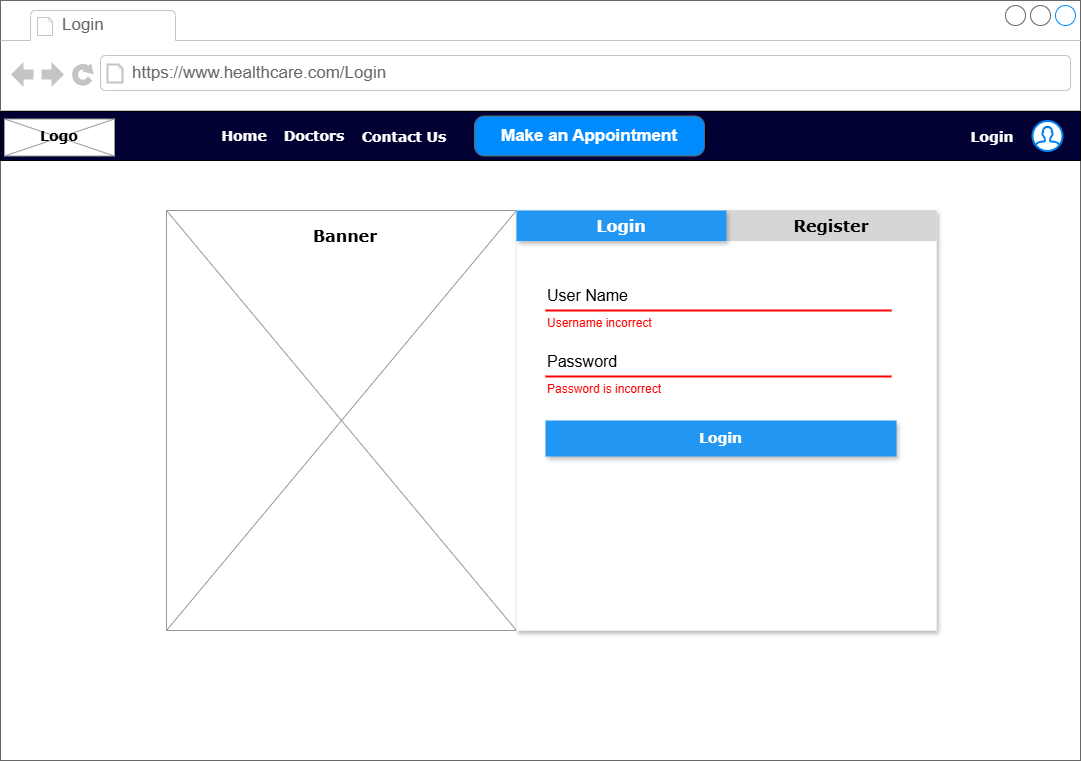

The diagram above was exported from draw.io. Its source (the exported page's mxGraphModel, read from the mxfile embedded in the PNG):
<mxGraphModel dx="1428" dy="841" grid="1" gridSize="10" guides="1" tooltips="1" connect="1" arrows="1" fold="1" page="1" pageScale="1" pageWidth="1169" pageHeight="827" math="0" shadow="0">
  <root>
    <mxCell id="0" />
    <mxCell id="1" parent="0" />
    <mxCell id="JP3ARfFu8tGrqrFUiLZm-1" value="" style="strokeWidth=1;shadow=0;dashed=0;align=center;html=1;shape=mxgraph.mockup.containers.browserWindow;rSize=0;strokeColor=#666666;strokeColor2=#008cff;strokeColor3=#c4c4c4;mainText=,;recursiveResize=0;" vertex="1" parent="1">
      <mxGeometry x="40" y="40" width="1080" height="760" as="geometry" />
    </mxCell>
    <mxCell id="JP3ARfFu8tGrqrFUiLZm-2" value="Login" style="strokeWidth=1;shadow=0;dashed=0;align=center;html=1;shape=mxgraph.mockup.containers.anchor;fontSize=17;fontColor=#666666;align=left;whiteSpace=wrap;" vertex="1" parent="JP3ARfFu8tGrqrFUiLZm-1">
      <mxGeometry x="60" y="12" width="110" height="26" as="geometry" />
    </mxCell>
    <mxCell id="JP3ARfFu8tGrqrFUiLZm-3" value="https://www.healthcare.com/Login" style="strokeWidth=1;shadow=0;dashed=0;align=center;html=1;shape=mxgraph.mockup.containers.anchor;rSize=0;fontSize=17;fontColor=#666666;align=left;" vertex="1" parent="JP3ARfFu8tGrqrFUiLZm-1">
      <mxGeometry x="130" y="60" width="360" height="26" as="geometry" />
    </mxCell>
    <mxCell id="7OrYSCjXmPPqcL7Mr-me-1" value="" style="verticalLabelPosition=bottom;shadow=0;dashed=0;align=center;html=1;verticalAlign=top;strokeWidth=1;shape=mxgraph.mockup.graphics.simpleIcon;strokeColor=#999999;" vertex="1" parent="JP3ARfFu8tGrqrFUiLZm-1">
      <mxGeometry x="166" y="210" width="350" height="420" as="geometry" />
    </mxCell>
    <mxCell id="7OrYSCjXmPPqcL7Mr-me-2" value="&lt;font face=&quot;Verdana&quot; style=&quot;font-size: 16px;&quot;&gt;&lt;b&gt;Banner&lt;/b&gt;&lt;/font&gt;" style="text;html=1;align=center;verticalAlign=middle;whiteSpace=wrap;rounded=0;" vertex="1" parent="JP3ARfFu8tGrqrFUiLZm-1">
      <mxGeometry x="190" y="220" width="310" height="30" as="geometry" />
    </mxCell>
    <mxCell id="7OrYSCjXmPPqcL7Mr-me-3" value="" style="shape=rect;fillColor=#ffffff;strokeColor=#eeeeee;shadow=1;" vertex="1" parent="JP3ARfFu8tGrqrFUiLZm-1">
      <mxGeometry x="516" y="210" width="420" height="420" as="geometry" />
    </mxCell>
    <mxCell id="7OrYSCjXmPPqcL7Mr-me-27" value="&lt;font style=&quot;font-size: 16px;&quot; face=&quot;Verdana&quot;&gt;Register&lt;/font&gt;" style="whiteSpace=wrap;html=1;dashed=0;align=center;fontSize=12;shape=rect;fillColor=#999999;opacity=40;strokeColor=none;fontStyle=1;" vertex="1" parent="7OrYSCjXmPPqcL7Mr-me-3">
      <mxGeometry x="210" width="210" height="30.545454545454547" as="geometry" />
    </mxCell>
    <mxCell id="7OrYSCjXmPPqcL7Mr-me-29" value="&lt;span style=&quot;font-family: Verdana; font-size: 16px;&quot;&gt;&lt;font style=&quot;color: rgb(255, 255, 255);&quot;&gt;Login&lt;/font&gt;&lt;/span&gt;" style="whiteSpace=wrap;html=1;dashed=0;align=center;fontSize=12;shape=rect;fillColor=#2196F3;strokeColor=none;fontStyle=1;shadow=1;fontColor=#ffffff;" vertex="1" parent="7OrYSCjXmPPqcL7Mr-me-3">
      <mxGeometry width="210" height="30.545454545454547" as="geometry" />
    </mxCell>
    <mxCell id="8VvrSdfJ5aica16zIuvN-1" value="User Name" style="text;fontSize=16;verticalAlign=middle;strokeColor=none;fillColor=none;whiteSpace=wrap;html=1;" vertex="1" parent="7OrYSCjXmPPqcL7Mr-me-3">
      <mxGeometry x="29" y="70" width="346" height="30" as="geometry" />
    </mxCell>
    <mxCell id="8VvrSdfJ5aica16zIuvN-2" value="" style="dashed=0;shape=line;strokeWidth=2;noLabel=1;strokeColor=#ff0000;" vertex="1" parent="7OrYSCjXmPPqcL7Mr-me-3">
      <mxGeometry x="29" y="95" width="346" height="10" as="geometry" />
    </mxCell>
    <mxCell id="8VvrSdfJ5aica16zIuvN-3" value="Username incorrect" style="text;fontColor=#ff0000;fontSize=12;verticalAlign=middle;strokeColor=none;fillColor=none;whiteSpace=wrap;html=1;" vertex="1" parent="7OrYSCjXmPPqcL7Mr-me-3">
      <mxGeometry x="29" y="100" width="346" height="25" as="geometry" />
    </mxCell>
    <mxCell id="8VvrSdfJ5aica16zIuvN-4" value="Password" style="text;fontSize=16;verticalAlign=middle;strokeColor=none;fillColor=none;whiteSpace=wrap;html=1;" vertex="1" parent="7OrYSCjXmPPqcL7Mr-me-3">
      <mxGeometry x="29" y="136" width="346" height="30" as="geometry" />
    </mxCell>
    <mxCell id="8VvrSdfJ5aica16zIuvN-5" value="" style="dashed=0;shape=line;strokeWidth=2;noLabel=1;strokeColor=#ff0000;" vertex="1" parent="7OrYSCjXmPPqcL7Mr-me-3">
      <mxGeometry x="29" y="161" width="346" height="10" as="geometry" />
    </mxCell>
    <mxCell id="8VvrSdfJ5aica16zIuvN-6" value="Password is incorrect" style="text;fontColor=#ff0000;fontSize=12;verticalAlign=middle;strokeColor=none;fillColor=none;whiteSpace=wrap;html=1;" vertex="1" parent="7OrYSCjXmPPqcL7Mr-me-3">
      <mxGeometry x="29" y="166" width="346" height="25" as="geometry" />
    </mxCell>
    <mxCell id="5nljaFKjp_bfzeZSUezE-1" value="&lt;font style=&quot;font-size: 14px;&quot; face=&quot;Verdana&quot;&gt;Login&lt;/font&gt;" style="whiteSpace=wrap;html=1;dashed=0;align=center;fontSize=12;shape=rect;fillColor=#2196F3;strokeColor=none;fontStyle=1;shadow=1;fontColor=#ffffff;" vertex="1" parent="7OrYSCjXmPPqcL7Mr-me-3">
      <mxGeometry x="29" y="210" width="351" height="36" as="geometry" />
    </mxCell>
    <mxCell id="g8qxKvnDjufnajzSha-c-1" value="" style="verticalLabelPosition=bottom;verticalAlign=top;html=1;shape=mxgraph.basic.patternFillRect;fillStyle=solid;step=5;fillStrokeWidth=0.2;fillStrokeColor=#dddddd;fillColor=#000033;" vertex="1" parent="1">
      <mxGeometry x="40" y="151" width="1080" height="49" as="geometry" />
    </mxCell>
    <mxCell id="6yjPNxSZfTzkC-XQIt7a-1" value="Make an Appointment" style="strokeWidth=1;shadow=0;dashed=0;align=center;html=1;shape=mxgraph.mockup.buttons.button;strokeColor=#666666;fontColor=#ffffff;mainText=;buttonStyle=round;fontSize=17;fontStyle=1;fillColor=#008cff;whiteSpace=wrap;" vertex="1" parent="1">
      <mxGeometry x="514" y="155.5" width="230" height="40" as="geometry" />
    </mxCell>
    <mxCell id="6yjPNxSZfTzkC-XQIt7a-2" value="" style="verticalLabelPosition=bottom;shadow=0;dashed=0;align=center;html=1;verticalAlign=top;strokeWidth=1;shape=mxgraph.mockup.graphics.simpleIcon;strokeColor=#999999;" vertex="1" parent="1">
      <mxGeometry x="44" y="158.5" width="110" height="37" as="geometry" />
    </mxCell>
    <mxCell id="6yjPNxSZfTzkC-XQIt7a-3" value="&lt;font face=&quot;Verdana&quot; style=&quot;font-size: 14px;&quot;&gt;&lt;b&gt;Logo&lt;/b&gt;&lt;/font&gt;" style="text;html=1;align=center;verticalAlign=middle;whiteSpace=wrap;rounded=0;" vertex="1" parent="1">
      <mxGeometry x="69" y="160.5" width="60" height="30" as="geometry" />
    </mxCell>
    <mxCell id="6yjPNxSZfTzkC-XQIt7a-4" value="&lt;font face=&quot;Verdana&quot; style=&quot;font-size: 14px;&quot;&gt;&lt;b&gt;Home&lt;/b&gt;&lt;/font&gt;" style="text;html=1;align=center;verticalAlign=middle;whiteSpace=wrap;rounded=0;fontColor=#FFFFFF;" vertex="1" parent="1">
      <mxGeometry x="254" y="160.5" width="60" height="30" as="geometry" />
    </mxCell>
    <mxCell id="6yjPNxSZfTzkC-XQIt7a-5" value="&lt;font face=&quot;Verdana&quot; style=&quot;font-size: 14px;&quot;&gt;&lt;b&gt;Doctors&lt;/b&gt;&lt;/font&gt;" style="text;html=1;align=center;verticalAlign=middle;whiteSpace=wrap;rounded=0;fontColor=#FFFFFF;" vertex="1" parent="1">
      <mxGeometry x="324" y="160.5" width="60" height="30" as="geometry" />
    </mxCell>
    <mxCell id="6yjPNxSZfTzkC-XQIt7a-6" value="&lt;font face=&quot;Verdana&quot; style=&quot;font-size: 14px;&quot;&gt;&lt;b&gt;Contact Us&lt;/b&gt;&lt;/font&gt;" style="text;html=1;align=center;verticalAlign=middle;whiteSpace=wrap;rounded=0;fontColor=#FFFFFF;" vertex="1" parent="1">
      <mxGeometry x="399" y="162" width="90" height="30" as="geometry" />
    </mxCell>
    <mxCell id="6yjPNxSZfTzkC-XQIt7a-7" value="" style="html=1;verticalLabelPosition=bottom;align=center;labelBackgroundColor=#ffffff;verticalAlign=top;strokeWidth=2;strokeColor=#0080F0;shadow=0;dashed=0;shape=mxgraph.ios7.icons.user;" vertex="1" parent="1">
      <mxGeometry x="1072" y="160.5" width="30" height="30" as="geometry" />
    </mxCell>
    <mxCell id="6yjPNxSZfTzkC-XQIt7a-8" value="&lt;font face=&quot;Verdana&quot; style=&quot;font-size: 14px;&quot;&gt;&lt;b&gt;Login&lt;/b&gt;&lt;/font&gt;" style="text;html=1;align=center;verticalAlign=middle;whiteSpace=wrap;rounded=0;fontColor=#FFFFFF;" vertex="1" parent="1">
      <mxGeometry x="1002" y="162" width="60" height="30" as="geometry" />
    </mxCell>
  </root>
</mxGraphModel>